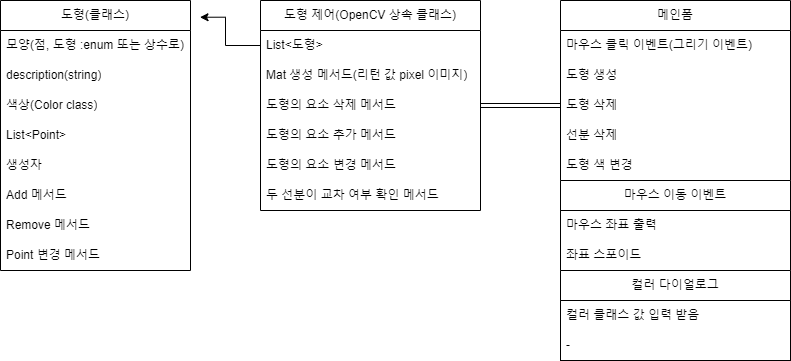

The diagram above was exported from draw.io. Its source (the exported page's mxGraphModel, read from the mxfile embedded in the PNG):
<mxGraphModel dx="1434" dy="756" grid="1" gridSize="10" guides="1" tooltips="1" connect="1" arrows="1" fold="1" page="1" pageScale="1" pageWidth="827" pageHeight="1169" math="0" shadow="0">
  <root>
    <mxCell id="WIyWlLk6GJQsqaUBKTNV-0" />
    <mxCell id="WIyWlLk6GJQsqaUBKTNV-1" parent="WIyWlLk6GJQsqaUBKTNV-0" />
    <mxCell id="-589rF7oIKGAwMy6-PO8-20" value="도형(클래스)" style="swimlane;fontStyle=0;childLayout=stackLayout;horizontal=1;startSize=30;horizontalStack=0;resizeParent=1;resizeParentMax=0;resizeLast=0;collapsible=1;marginBottom=0;whiteSpace=wrap;html=1;strokeColor=default;fontFamily=Helvetica;fontSize=12;fontColor=default;fillColor=default;" parent="WIyWlLk6GJQsqaUBKTNV-1" vertex="1">
      <mxGeometry x="10" y="50" width="190" height="270" as="geometry" />
    </mxCell>
    <mxCell id="-589rF7oIKGAwMy6-PO8-21" value="모양(점, 도형 :enum 또는 상수로)" style="text;strokeColor=none;fillColor=none;align=left;verticalAlign=middle;spacingLeft=4;spacingRight=4;overflow=hidden;points=[[0,0.5],[1,0.5]];portConstraint=eastwest;rotatable=0;whiteSpace=wrap;html=1;fontSize=12;fontFamily=Helvetica;fontColor=default;" parent="-589rF7oIKGAwMy6-PO8-20" vertex="1">
      <mxGeometry y="30" width="190" height="30" as="geometry" />
    </mxCell>
    <mxCell id="-589rF7oIKGAwMy6-PO8-25" value="description(string)" style="text;strokeColor=none;fillColor=none;align=left;verticalAlign=middle;spacingLeft=4;spacingRight=4;overflow=hidden;points=[[0,0.5],[1,0.5]];portConstraint=eastwest;rotatable=0;whiteSpace=wrap;html=1;" parent="-589rF7oIKGAwMy6-PO8-20" vertex="1">
      <mxGeometry y="60" width="190" height="30" as="geometry" />
    </mxCell>
    <mxCell id="SwoEcCC9rog2jTfFZZXT-6" value="색상(Color class)" style="text;strokeColor=none;fillColor=none;align=left;verticalAlign=middle;spacingLeft=4;spacingRight=4;overflow=hidden;points=[[0,0.5],[1,0.5]];portConstraint=eastwest;rotatable=0;whiteSpace=wrap;html=1;" parent="-589rF7oIKGAwMy6-PO8-20" vertex="1">
      <mxGeometry y="90" width="190" height="30" as="geometry" />
    </mxCell>
    <mxCell id="-589rF7oIKGAwMy6-PO8-23" value="List&amp;lt;Point&amp;gt;&amp;nbsp;" style="text;strokeColor=none;fillColor=none;align=left;verticalAlign=middle;spacingLeft=4;spacingRight=4;overflow=hidden;points=[[0,0.5],[1,0.5]];portConstraint=eastwest;rotatable=0;whiteSpace=wrap;html=1;fontSize=12;fontFamily=Helvetica;fontColor=default;" parent="-589rF7oIKGAwMy6-PO8-20" vertex="1">
      <mxGeometry y="120" width="190" height="30" as="geometry" />
    </mxCell>
    <mxCell id="-589rF7oIKGAwMy6-PO8-26" value="생성자" style="text;strokeColor=none;fillColor=none;align=left;verticalAlign=middle;spacingLeft=4;spacingRight=4;overflow=hidden;points=[[0,0.5],[1,0.5]];portConstraint=eastwest;rotatable=0;whiteSpace=wrap;html=1;" parent="-589rF7oIKGAwMy6-PO8-20" vertex="1">
      <mxGeometry y="150" width="190" height="30" as="geometry" />
    </mxCell>
    <mxCell id="-589rF7oIKGAwMy6-PO8-27" value="Add 메서드" style="text;strokeColor=none;fillColor=none;align=left;verticalAlign=middle;spacingLeft=4;spacingRight=4;overflow=hidden;points=[[0,0.5],[1,0.5]];portConstraint=eastwest;rotatable=0;whiteSpace=wrap;html=1;" parent="-589rF7oIKGAwMy6-PO8-20" vertex="1">
      <mxGeometry y="180" width="190" height="30" as="geometry" />
    </mxCell>
    <mxCell id="-589rF7oIKGAwMy6-PO8-28" value="Remove 메서드" style="text;strokeColor=none;fillColor=none;align=left;verticalAlign=middle;spacingLeft=4;spacingRight=4;overflow=hidden;points=[[0,0.5],[1,0.5]];portConstraint=eastwest;rotatable=0;whiteSpace=wrap;html=1;" parent="-589rF7oIKGAwMy6-PO8-20" vertex="1">
      <mxGeometry y="210" width="190" height="30" as="geometry" />
    </mxCell>
    <mxCell id="SwoEcCC9rog2jTfFZZXT-19" value="Point 변경 메서드" style="text;strokeColor=none;fillColor=none;align=left;verticalAlign=middle;spacingLeft=4;spacingRight=4;overflow=hidden;points=[[0,0.5],[1,0.5]];portConstraint=eastwest;rotatable=0;whiteSpace=wrap;html=1;" parent="-589rF7oIKGAwMy6-PO8-20" vertex="1">
      <mxGeometry y="240" width="190" height="30" as="geometry" />
    </mxCell>
    <mxCell id="SwoEcCC9rog2jTfFZZXT-7" value="" style="edgeStyle=orthogonalEdgeStyle;rounded=0;orthogonalLoop=1;jettySize=auto;html=1;shape=link;" parent="WIyWlLk6GJQsqaUBKTNV-1" source="-589rF7oIKGAwMy6-PO8-30" target="SwoEcCC9rog2jTfFZZXT-4" edge="1">
      <mxGeometry relative="1" as="geometry" />
    </mxCell>
    <mxCell id="-589rF7oIKGAwMy6-PO8-30" value="도형 제어(OpenCV 상속 클래스)" style="swimlane;fontStyle=0;childLayout=stackLayout;horizontal=1;startSize=30;horizontalStack=0;resizeParent=1;resizeParentMax=0;resizeLast=0;collapsible=1;marginBottom=0;whiteSpace=wrap;html=1;strokeColor=default;fontFamily=Helvetica;fontSize=12;fontColor=default;fillColor=default;" parent="WIyWlLk6GJQsqaUBKTNV-1" vertex="1">
      <mxGeometry x="270" y="50" width="220" height="210" as="geometry" />
    </mxCell>
    <mxCell id="-589rF7oIKGAwMy6-PO8-37" value="List&amp;lt;도형&amp;gt;" style="text;strokeColor=none;fillColor=none;align=left;verticalAlign=middle;spacingLeft=4;spacingRight=4;overflow=hidden;points=[[0,0.5],[1,0.5]];portConstraint=eastwest;rotatable=0;whiteSpace=wrap;html=1;" parent="-589rF7oIKGAwMy6-PO8-30" vertex="1">
      <mxGeometry y="30" width="220" height="30" as="geometry" />
    </mxCell>
    <mxCell id="-589rF7oIKGAwMy6-PO8-31" value="Mat 생성 메서드(리턴 값 pixel 이미지)&lt;br&gt;" style="text;strokeColor=none;fillColor=none;align=left;verticalAlign=middle;spacingLeft=4;spacingRight=4;overflow=hidden;points=[[0,0.5],[1,0.5]];portConstraint=eastwest;rotatable=0;whiteSpace=wrap;html=1;fontSize=12;fontFamily=Helvetica;fontColor=default;" parent="-589rF7oIKGAwMy6-PO8-30" vertex="1">
      <mxGeometry y="60" width="220" height="30" as="geometry" />
    </mxCell>
    <mxCell id="-589rF7oIKGAwMy6-PO8-32" value="도형의 요소 삭제 메서드" style="text;strokeColor=none;fillColor=none;align=left;verticalAlign=middle;spacingLeft=4;spacingRight=4;overflow=hidden;points=[[0,0.5],[1,0.5]];portConstraint=eastwest;rotatable=0;whiteSpace=wrap;html=1;fontSize=12;fontFamily=Helvetica;fontColor=default;" parent="-589rF7oIKGAwMy6-PO8-30" vertex="1">
      <mxGeometry y="90" width="220" height="30" as="geometry" />
    </mxCell>
    <mxCell id="-589rF7oIKGAwMy6-PO8-33" value="도형의 요소 추가 메서드" style="text;strokeColor=none;fillColor=none;align=left;verticalAlign=middle;spacingLeft=4;spacingRight=4;overflow=hidden;points=[[0,0.5],[1,0.5]];portConstraint=eastwest;rotatable=0;whiteSpace=wrap;html=1;fontSize=12;fontFamily=Helvetica;fontColor=default;" parent="-589rF7oIKGAwMy6-PO8-30" vertex="1">
      <mxGeometry y="120" width="220" height="30" as="geometry" />
    </mxCell>
    <mxCell id="-589rF7oIKGAwMy6-PO8-34" value="도형의 요소 변경 메서드" style="text;strokeColor=none;fillColor=none;align=left;verticalAlign=middle;spacingLeft=4;spacingRight=4;overflow=hidden;points=[[0,0.5],[1,0.5]];portConstraint=eastwest;rotatable=0;whiteSpace=wrap;html=1;" parent="-589rF7oIKGAwMy6-PO8-30" vertex="1">
      <mxGeometry y="150" width="220" height="30" as="geometry" />
    </mxCell>
    <mxCell id="-589rF7oIKGAwMy6-PO8-36" value="두 선분이 교차 여부 확인 메서드" style="text;strokeColor=none;fillColor=none;align=left;verticalAlign=middle;spacingLeft=4;spacingRight=4;overflow=hidden;points=[[0,0.5],[1,0.5]];portConstraint=eastwest;rotatable=0;whiteSpace=wrap;html=1;" parent="-589rF7oIKGAwMy6-PO8-30" vertex="1">
      <mxGeometry y="180" width="220" height="30" as="geometry" />
    </mxCell>
    <mxCell id="SwoEcCC9rog2jTfFZZXT-0" style="edgeStyle=orthogonalEdgeStyle;rounded=0;orthogonalLoop=1;jettySize=auto;html=1;exitX=0;exitY=0.5;exitDx=0;exitDy=0;entryX=1.05;entryY=0.062;entryDx=0;entryDy=0;entryPerimeter=0;" parent="WIyWlLk6GJQsqaUBKTNV-1" source="-589rF7oIKGAwMy6-PO8-37" target="-589rF7oIKGAwMy6-PO8-20" edge="1">
      <mxGeometry relative="1" as="geometry" />
    </mxCell>
    <mxCell id="SwoEcCC9rog2jTfFZZXT-1" value="메인폼" style="swimlane;fontStyle=0;childLayout=stackLayout;horizontal=1;startSize=30;horizontalStack=0;resizeParent=1;resizeParentMax=0;resizeLast=0;collapsible=1;marginBottom=0;whiteSpace=wrap;html=1;" parent="WIyWlLk6GJQsqaUBKTNV-1" vertex="1">
      <mxGeometry x="570" y="50" width="230" height="360" as="geometry" />
    </mxCell>
    <mxCell id="SwoEcCC9rog2jTfFZZXT-2" value="마우스 클릭 이벤트(그리기 이벤트)" style="text;strokeColor=none;fillColor=none;align=left;verticalAlign=middle;spacingLeft=4;spacingRight=4;overflow=hidden;points=[[0,0.5],[1,0.5]];portConstraint=eastwest;rotatable=0;whiteSpace=wrap;html=1;" parent="SwoEcCC9rog2jTfFZZXT-1" vertex="1">
      <mxGeometry y="30" width="230" height="30" as="geometry" />
    </mxCell>
    <mxCell id="SwoEcCC9rog2jTfFZZXT-3" value="도형 생성" style="text;strokeColor=none;fillColor=none;align=left;verticalAlign=middle;spacingLeft=4;spacingRight=4;overflow=hidden;points=[[0,0.5],[1,0.5]];portConstraint=eastwest;rotatable=0;whiteSpace=wrap;html=1;" parent="SwoEcCC9rog2jTfFZZXT-1" vertex="1">
      <mxGeometry y="60" width="230" height="30" as="geometry" />
    </mxCell>
    <mxCell id="SwoEcCC9rog2jTfFZZXT-4" value="도형 삭제" style="text;strokeColor=none;fillColor=none;align=left;verticalAlign=middle;spacingLeft=4;spacingRight=4;overflow=hidden;points=[[0,0.5],[1,0.5]];portConstraint=eastwest;rotatable=0;whiteSpace=wrap;html=1;" parent="SwoEcCC9rog2jTfFZZXT-1" vertex="1">
      <mxGeometry y="90" width="230" height="30" as="geometry" />
    </mxCell>
    <mxCell id="SwoEcCC9rog2jTfFZZXT-8" value="선분 삭제" style="text;strokeColor=none;fillColor=none;align=left;verticalAlign=middle;spacingLeft=4;spacingRight=4;overflow=hidden;points=[[0,0.5],[1,0.5]];portConstraint=eastwest;rotatable=0;whiteSpace=wrap;html=1;" parent="SwoEcCC9rog2jTfFZZXT-1" vertex="1">
      <mxGeometry y="120" width="230" height="30" as="geometry" />
    </mxCell>
    <mxCell id="SwoEcCC9rog2jTfFZZXT-9" value="도형 색 변경" style="text;strokeColor=none;fillColor=none;align=left;verticalAlign=middle;spacingLeft=4;spacingRight=4;overflow=hidden;points=[[0,0.5],[1,0.5]];portConstraint=eastwest;rotatable=0;whiteSpace=wrap;html=1;" parent="SwoEcCC9rog2jTfFZZXT-1" vertex="1">
      <mxGeometry y="150" width="230" height="30" as="geometry" />
    </mxCell>
    <mxCell id="SwoEcCC9rog2jTfFZZXT-10" value="마우스 이동 이벤트" style="swimlane;fontStyle=0;childLayout=stackLayout;horizontal=1;startSize=30;horizontalStack=0;resizeParent=1;resizeParentMax=0;resizeLast=0;collapsible=1;marginBottom=0;whiteSpace=wrap;html=1;strokeColor=default;fontFamily=Helvetica;fontSize=12;fontColor=default;fillColor=default;" parent="SwoEcCC9rog2jTfFZZXT-1" vertex="1">
      <mxGeometry y="180" width="230" height="180" as="geometry" />
    </mxCell>
    <mxCell id="SwoEcCC9rog2jTfFZZXT-11" value="마우스 좌표 출력" style="text;strokeColor=none;fillColor=none;align=left;verticalAlign=middle;spacingLeft=4;spacingRight=4;overflow=hidden;points=[[0,0.5],[1,0.5]];portConstraint=eastwest;rotatable=0;whiteSpace=wrap;html=1;fontSize=12;fontFamily=Helvetica;fontColor=default;" parent="SwoEcCC9rog2jTfFZZXT-10" vertex="1">
      <mxGeometry y="30" width="230" height="30" as="geometry" />
    </mxCell>
    <mxCell id="SwoEcCC9rog2jTfFZZXT-12" value="좌표 스포이드" style="text;strokeColor=none;fillColor=none;align=left;verticalAlign=middle;spacingLeft=4;spacingRight=4;overflow=hidden;points=[[0,0.5],[1,0.5]];portConstraint=eastwest;rotatable=0;whiteSpace=wrap;html=1;fontSize=12;fontFamily=Helvetica;fontColor=default;" parent="SwoEcCC9rog2jTfFZZXT-10" vertex="1">
      <mxGeometry y="60" width="230" height="30" as="geometry" />
    </mxCell>
    <mxCell id="SwoEcCC9rog2jTfFZZXT-16" value="컬러 다이얼로그" style="swimlane;fontStyle=0;childLayout=stackLayout;horizontal=1;startSize=30;horizontalStack=0;resizeParent=1;resizeParentMax=0;resizeLast=0;collapsible=1;marginBottom=0;whiteSpace=wrap;html=1;strokeColor=default;fontFamily=Helvetica;fontSize=12;fontColor=default;fillColor=default;" parent="SwoEcCC9rog2jTfFZZXT-10" vertex="1">
      <mxGeometry y="90" width="230" height="90" as="geometry" />
    </mxCell>
    <mxCell id="SwoEcCC9rog2jTfFZZXT-17" value="컬러 클래스 값 입력 받음" style="text;strokeColor=none;fillColor=none;align=left;verticalAlign=middle;spacingLeft=4;spacingRight=4;overflow=hidden;points=[[0,0.5],[1,0.5]];portConstraint=eastwest;rotatable=0;whiteSpace=wrap;html=1;fontSize=12;fontFamily=Helvetica;fontColor=default;" parent="SwoEcCC9rog2jTfFZZXT-16" vertex="1">
      <mxGeometry y="30" width="230" height="30" as="geometry" />
    </mxCell>
    <mxCell id="SwoEcCC9rog2jTfFZZXT-18" value="-" style="text;strokeColor=none;fillColor=none;align=left;verticalAlign=middle;spacingLeft=4;spacingRight=4;overflow=hidden;points=[[0,0.5],[1,0.5]];portConstraint=eastwest;rotatable=0;whiteSpace=wrap;html=1;fontSize=12;fontFamily=Helvetica;fontColor=default;" parent="SwoEcCC9rog2jTfFZZXT-16" vertex="1">
      <mxGeometry y="60" width="230" height="30" as="geometry" />
    </mxCell>
  </root>
</mxGraphModel>